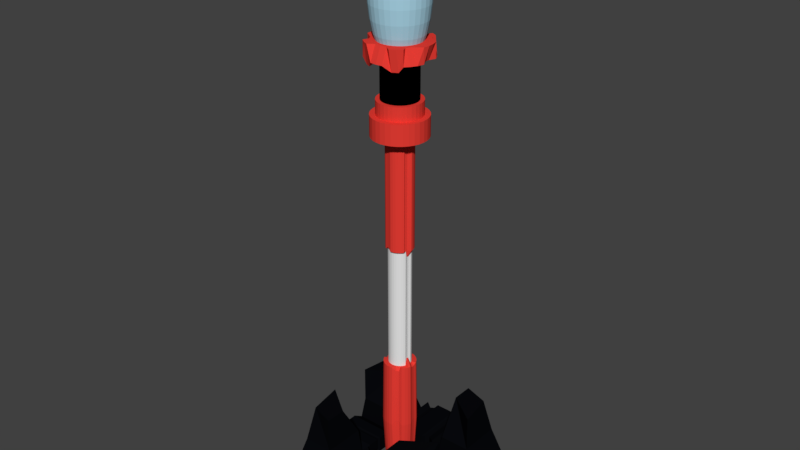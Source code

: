 # Source: Tower_Aura.blend  (saved by Blender 2.78.0; exported with 4.5.12 LTS)
import bpy
from mathutils import Matrix  # noqa: F401  (used for matrix-valued properties, if any)

bpy.ops.wm.read_factory_settings(use_empty=True)
scene = bpy.context.scene
scene.name = 'Scene'

# ---- collections
col_collection_1 = bpy.data.collections.new('Collection 1'); scene.collection.children.link(col_collection_1)

# ---- materials (node trees are filled in below, after node groups)
mat_aura_4 = bpy.data.materials.new('Aura_4')
mat_aura_4.alpha_threshold = 0.0
mat_aura_4.use_transparent_shadow = False
mat_aura_4.diffuse_color = (0.4005, 0.6667, 0.8, 1.0)
mat_aura_4.roughness = 0.5
mat_aura_1 = bpy.data.materials.new('Aura_1')
mat_aura_1.alpha_threshold = 0.0
mat_aura_1.use_transparent_shadow = False
mat_aura_1.diffuse_color = (0.8, 0.04663, 0.03452, 1.0)
mat_aura_1.roughness = 0.5
mat_aura_2 = bpy.data.materials.new('Aura_2')
mat_aura_2.alpha_threshold = 0.0
mat_aura_2.use_transparent_shadow = False
mat_aura_2.roughness = 0.5
mat_aura_3 = bpy.data.materials.new('Aura_3')
mat_aura_3.alpha_threshold = 0.0
mat_aura_3.use_transparent_shadow = False
mat_aura_3.diffuse_color = (0.0, 0.0, 0.0, 1.0)
mat_aura_3.roughness = 0.5
mat_aura_ground = bpy.data.materials.new('Aura_ground')
mat_aura_ground.alpha_threshold = 0.0
mat_aura_ground.use_transparent_shadow = False
mat_aura_ground.diffuse_color = (0.002531, 0.002968, 0.004242, 1.0)
mat_aura_ground.roughness = 0.5
mat_aura_ground.line_color = (0.0, 0.0, 0.0, 1.0)

# ---- material node trees

# ---- world
world_world = bpy.data.worlds.new('World'); scene.world = world_world
world_world.color = (0.05088, 0.05088, 0.05088)
world_world.use_sun_shadow = False
world_world.sun_shadow_jitter_overblur = 0.0
world_world.cycles.sampling_method = 'MANUAL'

# ---- meshes
me_sphere = bpy.data.meshes.new('Sphere')
me_sphere.from_pydata([(0.03806, 0.1913, 0.9808), (0.07466, 0.3753, 0.9239), (0.1084, 0.5449, 0.8315), (0.1379, 0.6935, 0.7071), (0.1622, 0.8155, 0.5556), (0.1802, 0.9061, 0.3827), (0.1913, 0.9619, 0.1951), (0.1951, 0.9808, 7.55e-08), (0.1913, 0.9619, -0.1951), (0.1802, 0.9061, -0.3827), (0.1622, 0.8155, -0.5556), (0.1379, 0.6935, -0.7071), (0.1084, 0.5449, -0.8315), (0.07466, 0.3753, -0.9239), (0.03806, 0.1913, -0.9808), (0.07466, 0.1802, 0.9808), (0.1464, 0.3536, 0.9239), (0.2126, 0.5133, 0.8315), (0.2706, 0.6533, 0.7071), (0.3182, 0.7682, 0.5556), (0.3536, 0.8536, 0.3827), (0.3753, 0.9061, 0.1951), (0.3827, 0.9239, 7.55e-08), (0.3753, 0.9061, -0.1951), (0.3536, 0.8536, -0.3827), (0.3182, 0.7682, -0.5556), (0.2706, 0.6533, -0.7071), (0.2126, 0.5133, -0.8315), (0.1464, 0.3536, -0.9239), (0.07466, 0.1802, -0.9808), (0.1084, 0.1622, 0.9808), (0.2126, 0.3182, 0.9239), (0.3087, 0.4619, 0.8315), (0.3928, 0.5879, 0.7071), (0.4619, 0.6913, 0.5556), (0.5133, 0.7682, 0.3827), (0.5449, 0.8155, 0.1951), (0.5556, 0.8315, 7.55e-08), (0.5449, 0.8155, -0.1951), (0.5133, 0.7682, -0.3827), (0.4619, 0.6913, -0.5556), (0.3928, 0.5879, -0.7071), (0.3087, 0.4619, -0.8315), (0.2126, 0.3182, -0.9239), (0.1084, 0.1622, -0.9808), (0.1379, 0.1379, 0.9808), (0.2706, 0.2706, 0.9239), (0.3928, 0.3928, 0.8315), (0.5, 0.5, 0.7071), (0.5879, 0.5879, 0.5556), (0.6533, 0.6533, 0.3827), (0.6935, 0.6935, 0.1951), (0.7071, 0.7071, 7.55e-08), (0.6935, 0.6935, -0.1951), (0.6533, 0.6533, -0.3827), (0.5879, 0.5879, -0.5556), (0.5, 0.5, -0.7071), (0.3928, 0.3928, -0.8315), (0.2706, 0.2706, -0.9239), (0.1379, 0.1379, -0.9808), (0.1622, 0.1084, 0.9808), (0.3182, 0.2126, 0.9239), (0.4619, 0.3087, 0.8315), (0.5879, 0.3928, 0.7071), (0.6913, 0.4619, 0.5556), (0.7682, 0.5133, 0.3827), (0.8155, 0.5449, 0.1951), (0.8315, 0.5556, 7.55e-08), (0.8155, 0.5449, -0.1951), (0.7682, 0.5133, -0.3827), (0.6913, 0.4619, -0.5556), (0.5879, 0.3928, -0.7071), (0.4619, 0.3087, -0.8315), (0.3182, 0.2126, -0.9239), (0.1622, 0.1084, -0.9808), (0.0, -3.258e-07, -1.0), (0.1802, 0.07466, 0.9808), (0.3536, 0.1464, 0.9239), (0.5133, 0.2126, 0.8315), (0.6533, 0.2706, 0.7071), (0.7682, 0.3182, 0.5556), (0.8536, 0.3536, 0.3827), (0.9061, 0.3753, 0.1951), (0.9239, 0.3827, 7.55e-08), (0.9061, 0.3753, -0.1951), (0.8536, 0.3536, -0.3827), (0.7682, 0.3182, -0.5556), (0.6533, 0.2706, -0.7071), (0.5133, 0.2126, -0.8315), (0.3536, 0.1464, -0.9239), (0.1802, 0.07466, -0.9808), (0.1913, 0.03806, 0.9808), (0.3753, 0.07466, 0.9239), (0.5449, 0.1084, 0.8315), (0.6935, 0.1379, 0.7071), (0.8155, 0.1622, 0.5556), (0.9061, 0.1802, 0.3827), (0.9619, 0.1913, 0.1951), (0.9808, 0.1951, 7.55e-08), (0.9619, 0.1913, -0.1951), (0.9061, 0.1802, -0.3827), (0.8155, 0.1622, -0.5556), (0.6935, 0.1379, -0.7071), (0.5449, 0.1084, -0.8315), (0.3753, 0.07466, -0.9239), (0.1913, 0.03806, -0.9808), (0.1951, -3.266e-07, 0.9808), (0.3827, -3.192e-07, 0.9239), (0.5556, -3.117e-07, 0.8315), (0.7071, -3.192e-07, 0.7071), (0.8315, -3.341e-07, 0.5556), (0.9239, -2.745e-07, 0.3827), (0.9808, -3.937e-07, 0.1951), (1.0, -3.788e-07, 7.55e-08), (0.9808, -3.937e-07, -0.1951), (0.9239, -2.298e-07, -0.3827), (0.8315, -3.341e-07, -0.5556), (0.7071, -3.192e-07, -0.7071), (0.5556, -3.415e-07, -0.8315), (0.3827, -3.043e-07, -0.9239), (0.1951, -3.08e-07, -0.9808), (0.1913, -0.03806, 0.9808), (0.3753, -0.07466, 0.9239), (0.5449, -0.1084, 0.8315), (0.6935, -0.138, 0.7071), (0.8155, -0.1622, 0.5556), (0.9061, -0.1802, 0.3827), (0.9619, -0.1913, 0.1951), (0.9808, -0.1951, 7.55e-08), (0.9619, -0.1913, -0.1951), (0.9061, -0.1802, -0.3827), (0.8155, -0.1622, -0.5556), (0.6935, -0.138, -0.7071), (0.5449, -0.1084, -0.8315), (0.3753, -0.07466, -0.9239), (0.1913, -0.03806, -0.9808), (0.1802, -0.07466, 0.9808), (0.3536, -0.1464, 0.9239), (0.5133, -0.2126, 0.8315), (0.6533, -0.2706, 0.7071), (0.7682, -0.3182, 0.5556), (0.8536, -0.3536, 0.3827), (0.9061, -0.3753, 0.1951), (0.9239, -0.3827, 7.55e-08), (0.9061, -0.3753, -0.1951), (0.8536, -0.3536, -0.3827), (0.7682, -0.3182, -0.5556), (0.6533, -0.2706, -0.7071), (0.5133, -0.2126, -0.8315), (0.3536, -0.1464, -0.9239), (0.1802, -0.07466, -0.9808), (0.1622, -0.1084, 0.9808), (0.3182, -0.2126, 0.9239), (0.4619, -0.3087, 0.8315), (0.5879, -0.3928, 0.7071), (0.6913, -0.4619, 0.5556), (0.7682, -0.5133, 0.3827), (0.8155, -0.5449, 0.1951), (0.8315, -0.5556, 7.55e-08), (0.8155, -0.5449, -0.1951), (0.7682, -0.5133, -0.3827), (0.6913, -0.4619, -0.5556), (0.5879, -0.3928, -0.7071), (0.4619, -0.3087, -0.8315), (0.3182, -0.2126, -0.9239), (0.1622, -0.1084, -0.9808), (0.1379, -0.138, 0.9808), (0.2706, -0.2706, 0.9239), (0.3928, -0.3928, 0.8315), (0.5, -0.5, 0.7071), (0.5879, -0.5879, 0.5556), (0.6533, -0.6533, 0.3827), (0.6935, -0.6935, 0.1951), (0.7071, -0.7071, 7.55e-08), (0.6935, -0.6935, -0.1951), (0.6533, -0.6533, -0.3827), (0.5879, -0.5879, -0.5556), (0.5, -0.5, -0.7071), (0.3928, -0.3928, -0.8315), (0.2706, -0.2706, -0.9239), (0.1379, -0.138, -0.9808), (0.1084, -0.1622, 0.9808), (0.2126, -0.3182, 0.9239), (0.3087, -0.4619, 0.8315), (0.3928, -0.5879, 0.7071), (0.4619, -0.6913, 0.5556), (0.5133, -0.7682, 0.3827), (0.5449, -0.8155, 0.1951), (0.5556, -0.8315, 7.55e-08), (0.5449, -0.8155, -0.1951), (0.5133, -0.7682, -0.3827), (0.4619, -0.6913, -0.5556), (0.3928, -0.5879, -0.7071), (0.3087, -0.4619, -0.8315), (0.2126, -0.3182, -0.9239), (0.1084, -0.1622, -0.9808), (0.07466, -0.1802, 0.9808), (0.1464, -0.3536, 0.9239), (0.2126, -0.5133, 0.8315), (0.2706, -0.6533, 0.7071), (0.3182, -0.7682, 0.5556), (0.3536, -0.8536, 0.3827), (0.3753, -0.9061, 0.1951), (0.3827, -0.9239, 7.55e-08), (0.3753, -0.9061, -0.1951), (0.3536, -0.8536, -0.3827), (0.3182, -0.7682, -0.5556), (0.2706, -0.6533, -0.7071), (0.2126, -0.5133, -0.8315), (0.1464, -0.3536, -0.9239), (0.07466, -0.1802, -0.9808), (0.03806, -0.1913, 0.9808), (0.07466, -0.3753, 0.9239), (0.1084, -0.5449, 0.8315), (0.1379, -0.6935, 0.7071), (0.1622, -0.8155, 0.5556), (0.1802, -0.9061, 0.3827), (0.1913, -0.9619, 0.1951), (0.1951, -0.9808, 7.55e-08), (0.1913, -0.9619, -0.1951), (0.1802, -0.9061, -0.3827), (0.1622, -0.8155, -0.5556), (0.1379, -0.6935, -0.7071), (0.1084, -0.5449, -0.8315), (0.07466, -0.3753, -0.9239), (0.03806, -0.1913, -0.9808), (-7.212e-09, -0.1951, 0.9808), (4.122e-08, -0.3827, 0.9239), (2.632e-08, -0.5556, 0.8315), (-2.584e-08, -0.7071, 0.7071), (-8.544e-08, -0.8315, 0.5556), (6.357e-08, -0.9239, 0.3827), (-8.544e-08, -0.9808, 0.1951), (-1.003e-07, -1.0, 7.55e-08), (-8.544e-08, -0.9808, -0.1951), (6.357e-08, -0.9239, -0.3827), (-8.544e-08, -0.8315, -0.5556), (-2.584e-08, -0.7071, -0.7071), (-1.094e-08, -0.5556, -0.8315), (3.964e-09, -0.3827, -0.9239), (3.964e-09, -0.1951, -0.9808), (-0.03806, -0.1913, 0.9808), (-0.07466, -0.3753, 0.9239), (-0.1084, -0.5449, 0.8315), (-0.1379, -0.6935, 0.7071), (-0.1622, -0.8155, 0.5556), (-0.1802, -0.9061, 0.3827), (-0.1913, -0.9619, 0.1951), (-0.1951, -0.9808, 7.55e-08), (-0.1913, -0.9619, -0.1951), (-0.1802, -0.9061, -0.3827), (-0.1622, -0.8155, -0.5556), (-0.1379, -0.6935, -0.7071), (-0.1084, -0.5449, -0.8315), (-0.07466, -0.3753, -0.9239), (-0.03806, -0.1913, -0.9808), (-0.07466, -0.1802, 0.9808), (-0.1464, -0.3536, 0.9239), (-0.2126, -0.5133, 0.8315), (-0.2706, -0.6533, 0.7071), (-0.3182, -0.7682, 0.5556), (-0.3536, -0.8536, 0.3827), (-0.3753, -0.9061, 0.1951), (-0.3827, -0.9239, 7.55e-08), (-0.3753, -0.9061, -0.1951), (-0.3536, -0.8536, -0.3827), (-0.3182, -0.7682, -0.5556), (-0.2706, -0.6533, -0.7071), (-0.2126, -0.5133, -0.8315), (-0.1464, -0.3536, -0.9239), (-0.07466, -0.1802, -0.9808), (-1.81e-07, -5.968e-07, 1.0), (-0.1084, -0.1622, 0.9808), (-0.2126, -0.3182, 0.9239), (-0.3087, -0.4619, 0.8315), (-0.3928, -0.5879, 0.7071), (-0.4619, -0.6913, 0.5556), (-0.5133, -0.7682, 0.3827), (-0.5449, -0.8155, 0.1951), (-0.5556, -0.8315, 7.55e-08), (-0.5449, -0.8155, -0.1951), (-0.5133, -0.7682, -0.3827), (-0.4619, -0.6913, -0.5556), (-0.3928, -0.5879, -0.7071), (-0.3087, -0.4619, -0.8315), (-0.2126, -0.3182, -0.9239), (-0.1084, -0.1622, -0.9808), (-0.1379, -0.138, 0.9808), (-0.2706, -0.2706, 0.9239), (-0.3928, -0.3928, 0.8315), (-0.5, -0.5, 0.7071), (-0.5879, -0.5879, 0.5556), (-0.6533, -0.6533, 0.3827), (-0.6935, -0.6935, 0.1951), (-0.7071, -0.7071, 7.55e-08), (-0.6935, -0.6935, -0.1951), (-0.6533, -0.6533, -0.3827), (-0.5879, -0.5879, -0.5556), (-0.5, -0.5, -0.7071), (-0.3928, -0.3928, -0.8315), (-0.2706, -0.2706, -0.9239), (-0.1379, -0.1379, -0.9808), (-0.1622, -0.1084, 0.9808), (-0.3182, -0.2126, 0.9239), (-0.4619, -0.3087, 0.8315), (-0.5879, -0.3928, 0.7071), (-0.6913, -0.4619, 0.5556), (-0.7682, -0.5133, 0.3827), (-0.8155, -0.5449, 0.1951), (-0.8315, -0.5556, 7.55e-08), (-0.8155, -0.5449, -0.1951), (-0.7682, -0.5133, -0.3827), (-0.6913, -0.4619, -0.5556), (-0.5879, -0.3928, -0.7071), (-0.4619, -0.3087, -0.8315), (-0.3182, -0.2126, -0.9239), (-0.1622, -0.1084, -0.9808), (-0.1802, -0.07466, 0.9808), (-0.3536, -0.1464, 0.9239), (-0.5133, -0.2126, 0.8315), (-0.6533, -0.2706, 0.7071), (-0.7682, -0.3182, 0.5556), (-0.8536, -0.3536, 0.3827), (-0.9061, -0.3753, 0.1951), (-0.9239, -0.3827, 7.55e-08), (-0.9061, -0.3753, -0.1951), (-0.8536, -0.3536, -0.3827), (-0.7682, -0.3182, -0.5556), (-0.6533, -0.2706, -0.7071), (-0.5133, -0.2126, -0.8315), (-0.3536, -0.1464, -0.9239), (-0.1802, -0.07466, -0.9808), (-0.1913, -0.03806, 0.9808), (-0.3753, -0.07466, 0.9239), (-0.5449, -0.1084, 0.8315), (-0.6935, -0.1379, 0.7071), (-0.8155, -0.1622, 0.5556), (-0.9061, -0.1802, 0.3827), (-0.9619, -0.1913, 0.1951), (-0.9808, -0.1951, 7.55e-08), (-0.9619, -0.1913, -0.1951), (-0.9061, -0.1802, -0.3827), (-0.8155, -0.1622, -0.5556), (-0.6935, -0.1379, -0.7071), (-0.5449, -0.1084, -0.8315), (-0.3753, -0.07466, -0.9239), (-0.1913, -0.03806, -0.9808), (-0.1951, -3.117e-07, 0.9808), (-0.3827, -2.819e-07, 0.9239), (-0.5556, -2.819e-07, 0.8315), (-0.7071, -1.851e-07, 0.7071), (-0.8315, -1.404e-07, 0.5556), (-0.9239, -3.192e-07, 0.3827), (-0.9808, -9.567e-08, 0.1951), (-1.0, -1.404e-07, 7.55e-08), (-0.9808, -9.567e-08, -0.1951), (-0.9239, -3.192e-07, -0.3827), (-0.8315, -1.404e-07, -0.5556), (-0.7071, -1.851e-07, -0.7071), (-0.5556, -2.596e-07, -0.8315), (-0.3827, -2.521e-07, -0.9239), (-0.1951, -3.155e-07, -0.9808), (-0.1913, 0.03806, 0.9808), (-0.3753, 0.07466, 0.9239), (-0.5449, 0.1084, 0.8315), (-0.6935, 0.1379, 0.7071), (-0.8155, 0.1622, 0.5556), (-0.9061, 0.1802, 0.3827), (-0.9619, 0.1913, 0.1951), (-0.9808, 0.1951, 7.55e-08), (-0.9619, 0.1913, -0.1951), (-0.9061, 0.1802, -0.3827), (-0.8155, 0.1622, -0.5556), (-0.6935, 0.1379, -0.7071), (-0.5449, 0.1084, -0.8315), (-0.3753, 0.07466, -0.9239), (-0.1913, 0.03806, -0.9808), (-0.1802, 0.07466, 0.9808), (-0.3536, 0.1464, 0.9239), (-0.5133, 0.2126, 0.8315), (-0.6533, 0.2706, 0.7071), (-0.7682, 0.3182, 0.5556), (-0.8536, 0.3536, 0.3827), (-0.9061, 0.3753, 0.1951), (-0.9239, 0.3827, 7.55e-08), (-0.9061, 0.3753, -0.1951), (-0.8536, 0.3536, -0.3827), (-0.7682, 0.3182, -0.5556), (-0.6533, 0.2706, -0.7071), (-0.5133, 0.2126, -0.8315), (-0.3536, 0.1464, -0.9239), (-0.1802, 0.07466, -0.9808), (-0.1622, 0.1084, 0.9808), (-0.3182, 0.2126, 0.9239), (-0.4619, 0.3087, 0.8315), (-0.5879, 0.3928, 0.7071), (-0.6913, 0.4619, 0.5556), (-0.7682, 0.5133, 0.3827), (-0.8155, 0.5449, 0.1951), (-0.8315, 0.5556, 7.55e-08), (-0.8155, 0.5449, -0.1951), (-0.7682, 0.5133, -0.3827), (-0.6913, 0.4619, -0.5556), (-0.5879, 0.3928, -0.7071), (-0.4619, 0.3087, -0.8315), (-0.3182, 0.2126, -0.9239), (-0.1622, 0.1084, -0.9808), (-0.1379, 0.1379, 0.9808), (-0.2706, 0.2706, 0.9239), (-0.3928, 0.3928, 0.8315), (-0.5, 0.5, 0.7071), (-0.5879, 0.5879, 0.5556), (-0.6533, 0.6533, 0.3827), (-0.6935, 0.6935, 0.1951), (-0.7071, 0.7071, 7.55e-08), (-0.6935, 0.6935, -0.1951), (-0.6533, 0.6533, -0.3827), (-0.5879, 0.5879, -0.5556), (-0.5, 0.5, -0.7071), (-0.3928, 0.3928, -0.8315), (-0.2706, 0.2706, -0.9239), (-0.1379, 0.1379, -0.9808), (-0.1084, 0.1622, 0.9808), (-0.2126, 0.3182, 0.9239), (-0.3087, 0.4619, 0.8315), (-0.3928, 0.5879, 0.7071), (-0.4619, 0.6913, 0.5556), (-0.5133, 0.7682, 0.3827), (-0.5449, 0.8155, 0.1951), (-0.5556, 0.8315, 7.55e-08), (-0.5449, 0.8155, -0.1951), (-0.5133, 0.7682, -0.3827), (-0.4619, 0.6913, -0.5556), (-0.3928, 0.5879, -0.7071), (-0.3087, 0.4619, -0.8315), (-0.2126, 0.3182, -0.9239), (-0.1084, 0.1622, -0.9808), (-0.07466, 0.1802, 0.9808), (-0.1464, 0.3536, 0.9239), (-0.2126, 0.5133, 0.8315), (-0.2706, 0.6533, 0.7071), (-0.3182, 0.7682, 0.5556), (-0.3536, 0.8536, 0.3827), (-0.3753, 0.9061, 0.1951), (-0.3827, 0.9239, 7.55e-08), (-0.3753, 0.9061, -0.1951), (-0.3536, 0.8536, -0.3827), (-0.3182, 0.7682, -0.5556), (-0.2706, 0.6533, -0.7071), (-0.2126, 0.5133, -0.8315), (-0.1464, 0.3536, -0.9239), (-0.07466, 0.1802, -0.9808), (-0.03806, 0.1913, 0.9808), (-0.07466, 0.3753, 0.9239), (-0.1084, 0.5449, 0.8315), (-0.1379, 0.6935, 0.7071), (-0.1622, 0.8155, 0.5556), (-0.1802, 0.9061, 0.3827), (-0.1913, 0.9619, 0.1951), (-0.1951, 0.9808, 7.55e-08), (-0.1913, 0.9619, -0.1951), (-0.1802, 0.9061, -0.3827), (-0.1622, 0.8155, -0.5556), (-0.1379, 0.6935, -0.7071), (-0.1084, 0.5449, -0.8315), (-0.07466, 0.3753, -0.9239), (-0.03806, 0.1913, -0.9808), (3.749e-08, 0.1951, 0.9808), (7.847e-08, 0.3827, 0.9239), (1.083e-07, 0.5556, 0.8315), (1.53e-07, 0.7071, 0.7071), (2.722e-07, 0.8315, 0.5556), (6.357e-08, 0.9239, 0.3827), (2.573e-07, 0.9808, 0.1951), (2.722e-07, 1.0, 7.55e-08), (2.573e-07, 0.9808, -0.1951), (6.357e-08, 0.9239, -0.3827), (2.722e-07, 0.8315, -0.5556), (1.53e-07, 0.7071, -0.7071), (1.232e-07, 0.5556, -0.8315), (7.847e-08, 0.3827, -0.9239), (1.514e-08, 0.1951, -0.9808)], [], [(468, 467, 0, 1), (476, 475, 8, 9), (469, 468, 1, 2), (477, 476, 9, 10), (470, 469, 2, 3), (478, 477, 10, 11), (471, 470, 3, 4), (479, 478, 11, 12), (472, 471, 4, 5), (480, 479, 12, 13), (473, 472, 5, 6), (481, 480, 13, 14), (474, 473, 6, 7), (467, 271, 0), (75, 481, 14), (475, 474, 7, 8), (7, 6, 21, 22), (0, 271, 15), (75, 14, 29), (8, 7, 22, 23), (1, 0, 15, 16), (9, 8, 23, 24), (2, 1, 16, 17), (10, 9, 24, 25), (3, 2, 17, 18), (11, 10, 25, 26), (4, 3, 18, 19), (12, 11, 26, 27), (5, 4, 19, 20), (13, 12, 27, 28), (6, 5, 20, 21), (14, 13, 28, 29), (26, 25, 40, 41), (19, 18, 33, 34), (27, 26, 41, 42), (20, 19, 34, 35), (28, 27, 42, 43), (21, 20, 35, 36), (29, 28, 43, 44), (22, 21, 36, 37), (15, 271, 30), (75, 29, 44), (23, 22, 37, 38), (16, 15, 30, 31), (24, 23, 38, 39), (17, 16, 31, 32), (25, 24, 39, 40), (18, 17, 32, 33), (75, 44, 59), (38, 37, 52, 53), (31, 30, 45, 46), (39, 38, 53, 54), (32, 31, 46, 47), (40, 39, 54, 55), (33, 32, 47, 48), (41, 40, 55, 56), (34, 33, 48, 49), (42, 41, 56, 57), (35, 34, 49, 50), (43, 42, 57, 58), (36, 35, 50, 51), (44, 43, 58, 59), (37, 36, 51, 52), (30, 271, 45), (57, 56, 71, 72), (50, 49, 64, 65), (58, 57, 72, 73), (51, 50, 65, 66), (59, 58, 73, 74), (52, 51, 66, 67), (45, 271, 60), (75, 59, 74), (53, 52, 67, 68), (46, 45, 60, 61), (54, 53, 68, 69), (47, 46, 61, 62), (55, 54, 69, 70), (48, 47, 62, 63), (56, 55, 70, 71), (49, 48, 63, 64), (61, 60, 76, 77), (69, 68, 84, 85), (62, 61, 77, 78), (70, 69, 85, 86), (63, 62, 78, 79), (71, 70, 86, 87), (64, 63, 79, 80), (72, 71, 87, 88), (65, 64, 80, 81), (73, 72, 88, 89), (66, 65, 81, 82), (74, 73, 89, 90), (67, 66, 82, 83), (60, 271, 76), (75, 74, 90), (68, 67, 83, 84), (81, 80, 95, 96), (89, 88, 103, 104), (82, 81, 96, 97), (90, 89, 104, 105), (83, 82, 97, 98), (76, 271, 91), (75, 90, 105), (84, 83, 98, 99), (77, 76, 91, 92), (85, 84, 99, 100), (78, 77, 92, 93), (86, 85, 100, 101), (79, 78, 93, 94), (87, 86, 101, 102), (80, 79, 94, 95), (88, 87, 102, 103), (100, 99, 114, 115), (93, 92, 107, 108), (101, 100, 115, 116), (94, 93, 108, 109), (102, 101, 116, 117), (95, 94, 109, 110), (103, 102, 117, 118), (96, 95, 110, 111), (104, 103, 118, 119), (97, 96, 111, 112), (105, 104, 119, 120), (98, 97, 112, 113), (91, 271, 106), (75, 105, 120), (99, 98, 113, 114), (92, 91, 106, 107), (119, 118, 133, 134), (112, 111, 126, 127), (120, 119, 134, 135), (113, 112, 127, 128), (106, 271, 121), (75, 120, 135), (114, 113, 128, 129), (107, 106, 121, 122), (115, 114, 129, 130), (108, 107, 122, 123), (116, 115, 130, 131), (109, 108, 123, 124), (117, 116, 131, 132), (110, 109, 124, 125), (118, 117, 132, 133), (111, 110, 125, 126), (123, 122, 137, 138), (131, 130, 145, 146), (124, 123, 138, 139), (132, 131, 146, 147), (125, 124, 139, 140), (133, 132, 147, 148), (126, 125, 140, 141), (134, 133, 148, 149), (127, 126, 141, 142), (135, 134, 149, 150), (128, 127, 142, 143), (121, 271, 136), (75, 135, 150), (129, 128, 143, 144), (122, 121, 136, 137), (130, 129, 144, 145), (142, 141, 156, 157), (150, 149, 164, 165), (143, 142, 157, 158), (136, 271, 151), (75, 150, 165), (144, 143, 158, 159), (137, 136, 151, 152), (145, 144, 159, 160), (138, 137, 152, 153), (146, 145, 160, 161), (139, 138, 153, 154), (147, 146, 161, 162), (140, 139, 154, 155), (148, 147, 162, 163), (141, 140, 155, 156), (149, 148, 163, 164), (161, 160, 175, 176), (154, 153, 168, 169), (162, 161, 176, 177), (155, 154, 169, 170), (163, 162, 177, 178), (156, 155, 170, 171), (164, 163, 178, 179), (157, 156, 171, 172), (165, 164, 179, 180), (158, 157, 172, 173), (151, 271, 166), (75, 165, 180), (159, 158, 173, 174), (152, 151, 166, 167), (160, 159, 174, 175), (153, 152, 167, 168), (180, 179, 194, 195), (173, 172, 187, 188), (166, 271, 181), (75, 180, 195), (174, 173, 188, 189), (167, 166, 181, 182), (175, 174, 189, 190), (168, 167, 182, 183), (176, 175, 190, 191), (169, 168, 183, 184), (177, 176, 191, 192), (170, 169, 184, 185), (178, 177, 192, 193), (171, 170, 185, 186), (179, 178, 193, 194), (172, 171, 186, 187), (192, 191, 206, 207), (185, 184, 199, 200), (193, 192, 207, 208), (186, 185, 200, 201), (194, 193, 208, 209), (187, 186, 201, 202), (195, 194, 209, 210), (188, 187, 202, 203), (181, 271, 196), (75, 195, 210), (189, 188, 203, 204), (182, 181, 196, 197), (190, 189, 204, 205), (183, 182, 197, 198), (191, 190, 205, 206), (184, 183, 198, 199), (196, 271, 211), (75, 210, 225), (204, 203, 218, 219), (197, 196, 211, 212), (205, 204, 219, 220), (198, 197, 212, 213), (206, 205, 220, 221), (199, 198, 213, 214), (207, 206, 221, 222), (200, 199, 214, 215), (208, 207, 222, 223), (201, 200, 215, 216), (209, 208, 223, 224), (202, 201, 216, 217), (210, 209, 224, 225), (203, 202, 217, 218), (215, 214, 229, 230), (223, 222, 237, 238), (216, 215, 230, 231), (224, 223, 238, 239), (217, 216, 231, 232), (225, 224, 239, 240), (218, 217, 232, 233), (211, 271, 226), (75, 225, 240), (219, 218, 233, 234), (212, 211, 226, 227), (220, 219, 234, 235), (213, 212, 227, 228), (221, 220, 235, 236), (214, 213, 228, 229), (222, 221, 236, 237), (234, 233, 248, 249), (227, 226, 241, 242), (235, 234, 249, 250), (228, 227, 242, 243), (236, 235, 250, 251), (229, 228, 243, 244), (237, 236, 251, 252), (230, 229, 244, 245), (238, 237, 252, 253), (231, 230, 245, 246), (239, 238, 253, 254), (232, 231, 246, 247), (240, 239, 254, 255), (233, 232, 247, 248), (226, 271, 241), (75, 240, 255), (253, 252, 267, 268), (246, 245, 260, 261), (254, 253, 268, 269), (247, 246, 261, 262), (255, 254, 269, 270), (248, 247, 262, 263), (241, 271, 256), (75, 255, 270), (249, 248, 263, 264), (242, 241, 256, 257), (250, 249, 264, 265), (243, 242, 257, 258), (251, 250, 265, 266), (244, 243, 258, 259), (252, 251, 266, 267), (245, 244, 259, 260), (257, 256, 272, 273), (265, 264, 280, 281), (258, 257, 273, 274), (266, 265, 281, 282), (259, 258, 274, 275), (267, 266, 282, 283), (260, 259, 275, 276), (268, 267, 283, 284), (261, 260, 276, 277), (269, 268, 284, 285), (262, 261, 277, 278), (270, 269, 285, 286), (263, 262, 278, 279), (256, 271, 272), (75, 270, 286), (264, 263, 279, 280), (277, 276, 291, 292), (285, 284, 299, 300), (278, 277, 292, 293), (286, 285, 300, 301), (279, 278, 293, 294), (272, 271, 287), (75, 286, 301), (280, 279, 294, 295), (273, 272, 287, 288), (281, 280, 295, 296), (274, 273, 288, 289), (282, 281, 296, 297), (275, 274, 289, 290), (283, 282, 297, 298), (276, 275, 290, 291), (284, 283, 298, 299), (296, 295, 310, 311), (289, 288, 303, 304), (297, 296, 311, 312), (290, 289, 304, 305), (298, 297, 312, 313), (291, 290, 305, 306), (299, 298, 313, 314), (292, 291, 306, 307), (300, 299, 314, 315), (293, 292, 307, 308), (301, 300, 315, 316), (294, 293, 308, 309), (287, 271, 302), (75, 301, 316), (295, 294, 309, 310), (288, 287, 302, 303), (315, 314, 329, 330), (308, 307, 322, 323), (316, 315, 330, 331), (309, 308, 323, 324), (302, 271, 317), (75, 316, 331), (310, 309, 324, 325), (303, 302, 317, 318), (311, 310, 325, 326), (304, 303, 318, 319), (312, 311, 326, 327), (305, 304, 319, 320), (313, 312, 327, 328), (306, 305, 320, 321), (314, 313, 328, 329), (307, 306, 321, 322), (327, 326, 341, 342), (320, 319, 334, 335), (328, 327, 342, 343), (321, 320, 335, 336), (329, 328, 343, 344), (322, 321, 336, 337), (330, 329, 344, 345), (323, 322, 337, 338), (331, 330, 345, 346), (324, 323, 338, 339), (317, 271, 332), (75, 331, 346), (325, 324, 339, 340), (318, 317, 332, 333), (326, 325, 340, 341), (319, 318, 333, 334), (346, 345, 360, 361), (339, 338, 353, 354), (332, 271, 347), (75, 346, 361), (340, 339, 354, 355), (333, 332, 347, 348), (341, 340, 355, 356), (334, 333, 348, 349), (342, 341, 356, 357), (335, 334, 349, 350), (343, 342, 357, 358), (336, 335, 350, 351), (344, 343, 358, 359), (337, 336, 351, 352), (345, 344, 359, 360), (338, 337, 352, 353), (350, 349, 364, 365), (358, 357, 372, 373), (351, 350, 365, 366), (359, 358, 373, 374), (352, 351, 366, 367), (360, 359, 374, 375), (353, 352, 367, 368), (361, 360, 375, 376), (354, 353, 368, 369), (347, 271, 362), (75, 361, 376), (355, 354, 369, 370), (348, 347, 362, 363), (356, 355, 370, 371), (349, 348, 363, 364), (357, 356, 371, 372), (369, 368, 383, 384), (362, 271, 377), (75, 376, 391), (370, 369, 384, 385), (363, 362, 377, 378), (371, 370, 385, 386), (364, 363, 378, 379), (372, 371, 386, 387), (365, 364, 379, 380), (373, 372, 387, 388), (366, 365, 380, 381), (374, 373, 388, 389), (367, 366, 381, 382), (375, 374, 389, 390), (368, 367, 382, 383), (376, 375, 390, 391), (388, 387, 402, 403), (381, 380, 395, 396), (389, 388, 403, 404), (382, 381, 396, 397), (390, 389, 404, 405), (383, 382, 397, 398), (391, 390, 405, 406), (384, 383, 398, 399), (377, 271, 392), (75, 391, 406), (385, 384, 399, 400), (378, 377, 392, 393), (386, 385, 400, 401), (379, 378, 393, 394), (387, 386, 401, 402), (380, 379, 394, 395), (392, 271, 407), (75, 406, 421), (400, 399, 414, 415), (393, 392, 407, 408), (401, 400, 415, 416), (394, 393, 408, 409), (402, 401, 416, 417), (395, 394, 409, 410), (403, 402, 417, 418), (396, 395, 410, 411), (404, 403, 418, 419), (397, 396, 411, 412), (405, 404, 419, 420), (398, 397, 412, 413), (406, 405, 420, 421), (399, 398, 413, 414), (411, 410, 425, 426), (419, 418, 433, 434), (412, 411, 426, 427), (420, 419, 434, 435), (413, 412, 427, 428), (421, 420, 435, 436), (414, 413, 428, 429), (407, 271, 422), (75, 421, 436), (415, 414, 429, 430), (408, 407, 422, 423), (416, 415, 430, 431), (409, 408, 423, 424), (417, 416, 431, 432), (410, 409, 424, 425), (418, 417, 432, 433), (430, 429, 444, 445), (423, 422, 437, 438), (431, 430, 445, 446), (424, 423, 438, 439), (432, 431, 446, 447), (425, 424, 439, 440), (433, 432, 447, 448), (426, 425, 440, 441), (434, 433, 448, 449), (427, 426, 441, 442), (435, 434, 449, 450), (428, 427, 442, 443), (436, 435, 450, 451), (429, 428, 443, 444), (422, 271, 437), (75, 436, 451), (449, 448, 463, 464), (442, 441, 456, 457), (450, 449, 464, 465), (443, 442, 457, 458), (451, 450, 465, 466), (444, 443, 458, 459), (437, 271, 452), (75, 451, 466), (445, 444, 459, 460), (438, 437, 452, 453), (446, 445, 460, 461), (439, 438, 453, 454), (447, 446, 461, 462), (440, 439, 454, 455), (448, 447, 462, 463), (441, 440, 455, 456), (461, 460, 475, 476), (454, 453, 468, 469), (462, 461, 476, 477), (455, 454, 469, 470), (463, 462, 477, 478), (456, 455, 470, 471), (464, 463, 478, 479), (457, 456, 471, 472), (465, 464, 479, 480), (458, 457, 472, 473), (466, 465, 480, 481), (459, 458, 473, 474), (452, 271, 467), (75, 466, 481), (460, 459, 474, 475), (453, 452, 467, 468)])
me_sphere.materials.append(mat_aura_4)
me_sphere.use_remesh_preserve_volume = False
me_sphere.use_remesh_preserve_attributes = False
me_sphere.use_mirror_vertex_groups = False
me_sphere.update()
me_cylinder = bpy.data.meshes.new('Cylinder')
me_cylinder.from_pydata([(0.0, 1.0, -1.325), (0.02974, 1.17, -0.8019), (0.1951, 0.9808, -1.325), (0.2586, 1.3, -0.8277), (0.3827, 0.9239, -1.325), (0.5073, 1.225, -0.8277), (0.5556, 0.8315, -1.325), (0.7365, 1.102, -0.8277), (0.7071, 0.7071, -1.325), (0.9374, 0.9374, -0.8277), (0.8315, 0.5556, -1.325), (1.102, 0.7365, -0.8277), (0.9239, 0.3827, -1.325), (1.225, 0.5073, -0.8277), (0.9808, 0.1951, -1.325), (1.207, 0.24, -0.8128), (1.0, 7.55e-08, -1.325), (1.23, 4.656e-08, -0.8128), (0.9808, -0.1951, -1.325), (1.3, -0.2586, -0.8277), (0.9239, -0.3827, -1.325), (1.225, -0.5073, -0.8277), (0.8315, -0.5556, -1.325), (1.102, -0.7365, -0.8277), (0.7071, -0.7071, -1.325), (0.9374, -0.9374, -0.8277), (0.5556, -0.8315, -1.325), (0.6749, -0.9565, -0.8019), (0.3827, -0.9239, -1.325), (0.4741, -1.064, -0.8019), (0.1951, -0.9808, -1.325), (0.2586, -1.3, -0.8277), (-3.258e-07, -1.0, -1.325), (-4.706e-07, -1.326, -0.8277), (-0.1951, -0.9808, -1.325), (-0.2586, -1.3, -0.8277), (-0.3827, -0.9239, -1.325), (-0.5073, -1.225, -0.8277), (-0.5556, -0.8315, -1.325), (-0.7365, -1.102, -0.8277), (-0.7071, -0.7071, -1.325), (-0.9374, -0.9374, -0.8277), (-0.8315, -0.5556, -1.325), (-1.102, -0.7365, -0.8277), (-0.9239, -0.3827, -1.325), (-1.225, -0.5073, -0.8277), (-0.9808, -0.1951, -1.325), (-1.207, -0.24, -0.8128), (-1.0, 9.656e-07, -1.325), (-1.23, 1.142e-06, -0.8128), (-0.9808, 0.1951, -1.325), (-1.3, 0.2586, -0.8277), (-0.9239, 0.3827, -1.325), (-1.225, 0.5073, -0.8277), (-0.8315, 0.5556, -1.325), (-1.102, 0.7365, -0.8277), (-0.7071, 0.7071, -1.325), (-0.9374, 0.9374, -0.8277), (-0.5556, 0.8315, -1.325), (-0.7365, 1.102, -0.8277), (-0.3827, 0.9239, -1.325), (-0.5073, 1.225, -0.8277), (-0.1951, 0.9808, -1.325), (-0.1968, 1.148, -0.8019), (0.2449, 1.231, -0.4119), (0.02974, 1.108, -0.4377), (0.4803, 1.16, -0.4119), (0.6973, 1.044, -0.4119), (0.8875, 0.8875, -0.4119), (1.044, 0.6973, -0.4119), (1.16, 0.4803, -0.4119), (1.143, 0.2273, -0.4268), (1.165, 5.998e-08, -0.4268), (1.231, -0.2449, -0.4119), (1.16, -0.4803, -0.4119), (1.044, -0.6973, -0.4119), (0.8875, -0.8875, -0.4119), (0.6406, -0.9051, -0.4377), (0.4505, -1.007, -0.4377), (0.2449, -1.231, -0.4119), (-5.483e-07, -1.255, -0.4119), (-0.2449, -1.231, -0.4119), (-0.4803, -1.16, -0.4119), (-0.6973, -1.044, -0.4119), (-0.8875, -0.8875, -0.4119), (-1.044, -0.6973, -0.4119), (-1.16, -0.4803, -0.4119), (-1.143, -0.2273, -0.4268), (-1.165, 1.097e-06, -0.4268), (-1.231, 0.2449, -0.4119), (-1.16, 0.4803, -0.4119), (-1.044, 0.6973, -0.4119), (-0.8875, 0.8875, -0.4119), (-0.6973, 1.044, -0.4119), (-0.4803, 1.16, -0.4119), (-0.1847, 1.087, -0.4377), (0.1735, 0.8721, -0.4119), (-1.238e-07, 0.8892, -0.4119), (0.3403, 0.8215, -0.4119), (0.494, 0.7393, -0.4119), (0.6288, 0.6288, -0.4119), (0.7393, 0.494, -0.4119), (0.8215, 0.3403, -0.4119), (0.8721, 0.1735, -0.4119), (0.7917, -0.00952, -0.3693), (0.7765, -0.164, -0.3693), (0.8215, -0.3403, -0.4119), (0.7393, -0.494, -0.4119), (0.6288, -0.6288, -0.4119), (0.494, -0.7393, -0.4119), (0.3403, -0.8215, -0.4119), (0.1735, -0.8721, -0.4119), (-4.136e-07, -0.8892, -0.4119), (-0.1735, -0.8721, -0.4119), (-0.3403, -0.8215, -0.4119), (-0.494, -0.7393, -0.4119), (-0.6288, -0.6288, -0.4119), (-0.7393, -0.494, -0.4119), (-0.8215, -0.3403, -0.4119), (-0.7765, -0.164, -0.3693), (-0.7917, -0.00952, -0.3693), (-0.8721, 0.1735, -0.4119), (-0.8215, 0.3403, -0.4119), (-0.7393, 0.494, -0.4119), (-0.6288, 0.6288, -0.4119), (-0.494, 0.7393, -0.4119), (-0.3403, 0.8215, -0.4119), (-0.1735, 0.8721, -0.4119), (0.1738, 0.874, 0.3643), (8.69e-08, 0.8911, 0.3643), (0.341, 0.8233, 0.3643), (0.4951, 0.7409, 0.3643), (0.6301, 0.6301, 0.3643), (0.7409, 0.4951, 0.3643), (0.8233, 0.341, 0.3643), (0.874, 0.1738, 0.3643), (0.7934, -0.00952, 0.3218), (0.7781, -0.1643, 0.3218), (0.8233, -0.341, 0.3643), (0.7409, -0.4951, 0.3643), (0.6301, -0.6301, 0.3643), (0.4951, -0.7409, 0.3643), (0.341, -0.8233, 0.3643), (0.1738, -0.874, 0.3643), (-2.035e-07, -0.8911, 0.3643), (-0.1738, -0.874, 0.3643), (-0.341, -0.8233, 0.3643), (-0.4951, -0.7409, 0.3643), (-0.6301, -0.6301, 0.3643), (-0.7409, -0.4951, 0.3643), (-0.8233, -0.341, 0.3643), (-0.7781, -0.1643, 0.3218), (-0.7934, -0.00952, 0.3218), (-0.874, 0.1738, 0.3643), (-0.8233, 0.341, 0.3643), (-0.7409, 0.4951, 0.3643), (-0.6301, 0.6301, 0.3643), (-0.4951, 0.7409, 0.3643), (-0.341, 0.8233, 0.3643), (-0.1738, 0.874, 0.3643), (0.207, 1.041, 0.3643), (5.954e-08, 1.061, 0.3643), (0.3919, 0.9339, 0.3799), (0.567, 0.8403, 0.3799), (0.7502, 0.7502, 0.3643), (0.8821, 0.5894, 0.3643), (0.9801, 0.406, 0.3643), (1.041, 0.207, 0.3643), (1.061, 5.699e-08, 0.3643), (0.822, -0.207, 0.3643), (0.7616, -0.406, 0.3643), (0.8821, -0.5894, 0.3643), (0.7502, -0.7502, 0.3643), (0.5894, -0.8821, 0.3643), (0.406, -0.9801, 0.3643), (0.207, -1.041, 0.3643), (-2.861e-07, -1.061, 0.3643), (-0.1932, -0.9951, 0.3799), (-0.3832, -0.9375, 0.3799), (-0.5894, -0.8821, 0.3643), (-0.7502, -0.7502, 0.3643), (-0.8821, -0.5894, 0.3643), (-0.9801, -0.406, 0.3643), (-1.041, -0.207, 0.3643), (-1.061, 1.001e-06, 0.3643), (-1.041, 0.207, 0.3643), (-0.6782, 0.406, 0.3643), (-0.5801, 0.5894, 0.3643), (-0.7502, 0.7502, 0.3643), (-0.5894, 0.8821, 0.3643), (-0.406, 0.9801, 0.3643), (-0.207, 1.041, 0.3643), (0.207, 1.041, 1.053), (-7.204e-08, 1.061, 1.053), (0.3919, 0.9339, 1.037), (0.567, 0.8403, 1.037), (0.7502, 0.7502, 1.053), (0.8821, 0.5894, 1.053), (0.9801, 0.406, 1.053), (1.041, 0.207, 1.053), (1.061, 5.699e-08, 1.053), (0.822, -0.207, 1.053), (0.7616, -0.406, 1.053), (0.8821, -0.5894, 1.053), (0.7502, -0.7502, 1.053), (0.5894, -0.8821, 1.053), (0.406, -0.9801, 1.053), (0.207, -1.041, 1.053), (-4.177e-07, -1.061, 1.053), (-0.1932, -0.9951, 1.037), (-0.3832, -0.9375, 1.037), (-0.5894, -0.8821, 1.053), (-0.7502, -0.7502, 1.053), (-0.8821, -0.5894, 1.053), (-0.9801, -0.406, 1.053), (-1.041, -0.207, 1.053), (-1.061, 1.001e-06, 1.053), (-1.041, 0.207, 1.053), (-0.6782, 0.406, 1.053), (-0.5801, 0.5894, 1.053), (-0.7502, 0.7502, 1.053), (-0.5894, 0.8821, 1.053), (-0.406, 0.9801, 1.053), (-0.207, 1.041, 1.053), (0.4132, 2.077, 1.053), (-2.12e-07, 2.118, 1.053), (0.8104, 1.957, 1.053), (1.177, 1.761, 1.053), (1.497, 1.497, 1.053), (1.761, 1.177, 1.053), (1.957, 0.8104, 1.053), (2.077, 0.4132, 1.053), (2.118, -1.831e-07, 1.053), (2.077, -0.4132, 1.053), (1.957, -0.8104, 1.053), (1.761, -1.177, 1.053), (1.497, -1.497, 1.053), (1.177, -1.761, 1.053), (0.8104, -1.957, 1.053), (0.4132, -2.077, 1.053), (-9.021e-07, -2.118, 1.053), (-0.4132, -2.077, 1.053), (-0.8104, -1.957, 1.053), (-1.177, -1.761, 1.053), (-1.497, -1.497, 1.053), (-1.761, -1.177, 1.053), (-1.957, -0.8104, 1.053), (-2.077, -0.4132, 1.053), (-2.118, 1.702e-06, 1.053), (-2.077, 0.4132, 1.053), (-1.957, 0.8104, 1.053), (-1.761, 1.177, 1.053), (-1.497, 1.497, 1.053), (-1.177, 1.761, 1.053), (-0.8104, 1.957, 1.053), (-0.4132, 2.077, 1.053), (0.4132, 2.077, 1.178), (-2.846e-07, 2.118, 1.178), (0.8104, 1.957, 1.178), (1.177, 1.761, 1.178), (1.497, 1.497, 1.178), (1.761, 1.177, 1.178), (1.957, 0.8104, 1.178), (2.077, 0.4132, 1.178), (2.118, -1.831e-07, 1.178), (2.077, -0.4132, 1.178), (1.957, -0.8104, 1.178), (1.761, -1.177, 1.178), (1.497, -1.497, 1.178), (1.177, -1.761, 1.178), (0.8104, -1.957, 1.178), (0.4132, -2.077, 1.178), (-9.746e-07, -2.118, 1.178), (-0.4132, -2.077, 1.178), (-0.8104, -1.957, 1.178), (-1.177, -1.761, 1.178), (-1.497, -1.497, 1.178), (-1.761, -1.177, 1.178), (-1.957, -0.8104, 1.178), (-2.077, -0.4132, 1.178), (-2.118, 1.702e-06, 1.178), (-2.077, 0.4132, 1.178), (-1.957, 0.8104, 1.178), (-1.761, 1.177, 1.178), (-1.497, 1.497, 1.178), (-1.177, 1.761, 1.178), (-0.8104, 1.957, 1.178), (-0.4132, 2.077, 1.178), (0.3314, 1.666, 1.178), (-2.27e-07, 1.699, 1.178), (0.65, 1.569, 1.178), (0.9437, 1.412, 1.178), (1.201, 1.201, 1.178), (1.412, 0.9437, 1.178), (1.569, 0.65, 1.178), (1.666, 0.3314, 1.178), (1.699, -8.199e-08, 1.178), (1.666, -0.3314, 1.178), (1.569, -0.65, 1.178), (1.412, -0.9437, 1.178), (1.201, -1.201, 1.178), (0.9437, -1.412, 1.178), (0.65, -1.569, 1.178), (0.3314, -1.666, 1.178), (-7.804e-07, -1.699, 1.178), (-0.3314, -1.666, 1.178), (-0.65, -1.569, 1.178), (-0.9437, -1.412, 1.178), (-1.201, -1.201, 1.178), (-1.412, -0.9437, 1.178), (-1.569, -0.65, 1.178), (-1.666, -0.3314, 1.178), (-1.699, 1.43e-06, 1.178), (-1.666, 0.3314, 1.178), (-1.569, 0.65, 1.178), (-1.412, 0.9437, 1.178), (-1.201, 1.201, 1.178), (-0.9437, 1.412, 1.178), (-0.65, 1.569, 1.178), (-0.3314, 1.666, 1.178), (0.3314, 1.666, 1.264), (-3.25e-07, 1.699, 1.264), (0.65, 1.569, 1.264), (0.9437, 1.412, 1.264), (1.201, 1.201, 1.264), (1.412, 0.9437, 1.264), (1.569, 0.65, 1.264), (1.666, 0.3314, 1.264), (1.699, -8.199e-08, 1.264), (1.666, -0.3314, 1.264), (1.569, -0.65, 1.264), (1.412, -0.9437, 1.264), (1.201, -1.201, 1.264), (0.9437, -1.412, 1.264), (0.65, -1.569, 1.264), (0.3314, -1.666, 1.264), (-8.784e-07, -1.699, 1.264), (-0.3314, -1.666, 1.264), (-0.65, -1.569, 1.264), (-0.9437, -1.412, 1.264), (-1.201, -1.201, 1.264), (-1.412, -0.9437, 1.264), (-1.569, -0.65, 1.264), (-1.666, -0.3314, 1.264), (-1.699, 1.43e-06, 1.264), (-1.666, 0.3314, 1.264), (-1.569, 0.65, 1.264), (-1.412, 0.9437, 1.264), (-1.201, 1.201, 1.264), (-0.9437, 1.412, 1.264), (-0.65, 1.569, 1.264), (-0.3314, 1.666, 1.264), (0.2709, 1.362, 1.264), (-2.772e-07, 1.389, 1.264), (0.5314, 1.283, 1.264), (0.7715, 1.155, 1.264), (0.982, 0.982, 1.264), (1.155, 0.7715, 1.264), (1.283, 0.5314, 1.264), (1.362, 0.2709, 1.264), (1.389, -5.194e-09, 1.264), (1.362, -0.2709, 1.264), (1.283, -0.5314, 1.264), (1.155, -0.7715, 1.264), (0.982, -0.982, 1.264), (0.7715, -1.155, 1.264), (0.5314, -1.283, 1.264), (0.2709, -1.362, 1.264), (-7.297e-07, -1.389, 1.264), (-0.2709, -1.362, 1.264), (-0.5314, -1.283, 1.264), (-0.7715, -1.155, 1.264), (-0.982, -0.982, 1.264), (-1.155, -0.7715, 1.264), (-1.283, -0.5314, 1.264), (-1.362, -0.2709, 1.264), (-1.389, 1.231e-06, 1.264), (-1.362, 0.2709, 1.264), (-1.283, 0.5314, 1.264), (-1.155, 0.7715, 1.264), (-0.982, 0.982, 1.264), (-0.7715, 1.155, 1.264), (-0.5314, 1.283, 1.264), (-0.2709, 1.362, 1.264), (0.2709, 1.362, 1.505), (-3.758e-07, 1.389, 1.505), (0.5314, 1.283, 1.505), (0.7715, 1.155, 1.505), (0.982, 0.982, 1.505), (1.155, 0.7715, 1.505), (1.283, 0.5314, 1.505), (1.362, 0.2709, 1.505), (1.389, -5.194e-09, 1.505), (1.362, -0.2709, 1.505), (1.283, -0.5314, 1.505), (1.155, -0.7715, 1.505), (0.982, -0.982, 1.505), (0.7715, -1.155, 1.505), (0.5314, -1.283, 1.505), (0.2709, -1.362, 1.505), (-8.283e-07, -1.389, 1.505), (-0.2709, -1.362, 1.505), (-0.5314, -1.283, 1.505), (-0.7715, -1.155, 1.505), (-0.982, -0.982, 1.505), (-1.155, -0.7715, 1.505), (-1.283, -0.5314, 1.505), (-1.362, -0.2709, 1.505), (-1.389, 1.231e-06, 1.505), (-1.362, 0.2709, 1.505), (-1.283, 0.5314, 1.505), (-1.155, 0.7715, 1.505), (-0.982, 0.982, 1.505), (-0.7715, 1.155, 1.505), (-0.5314, 1.283, 1.505), (-0.2709, 1.362, 1.505), (0.4826, 2.426, 1.505), (-5.166e-07, 2.474, 1.505), (0.9466, 2.285, 1.505), (1.374, 2.057, 1.505), (1.749, 1.749, 1.505), (2.057, 1.374, 1.505), (2.285, 0.9466, 1.505), (2.083, 0.4484, 1.505), (2.124, 0.03414, 1.505), (2.426, -0.4826, 1.505), (2.285, -0.9466, 1.505), (2.057, -1.374, 1.505), (1.749, -1.749, 1.505), (1.374, -1.787, 1.469), (0.9466, -2.016, 1.469), (0.4826, -2.426, 1.505), (-1.323e-06, -2.474, 1.505), (-0.4826, -2.426, 1.505), (-0.9466, -2.016, 1.469), (-1.374, -1.787, 1.469), (-1.749, -1.749, 1.505), (-2.057, -1.374, 1.505), (-2.285, -0.9466, 1.505), (-2.426, -0.4826, 1.505), (-2.124, 0.03414, 1.505), (-2.083, 0.4484, 1.505), (-2.285, 0.9466, 1.505), (-2.057, 1.374, 1.505), (-1.749, 1.749, 1.505), (-1.374, 2.057, 1.505), (-0.9466, 2.285, 1.505), (-0.4826, 2.426, 1.505), (0.4826, 1.581, 1.597), (-3.063e-07, 1.629, 1.597), (0.9466, 2.285, 1.597), (1.374, 2.057, 1.597), (1.385, 1.71, 1.597), (1.629, 1.413, 1.597), (2.285, 0.9466, 1.597), (2.426, 0.4826, 1.597), (2.474, -2.828e-07, 1.597), (2.426, -0.4826, 1.597), (1.729, -0.9986, 1.597), (1.556, -1.322, 1.597), (1.749, -1.749, 1.597), (1.374, -2.057, 1.597), (0.9466, -2.285, 1.597), (0.4826, -1.947, 1.597), (-1.112e-06, -1.994, 1.597), (-0.4826, -1.947, 1.597), (-0.9466, -2.285, 1.597), (-1.374, -2.057, 1.597), (-1.749, -1.749, 1.597), (-1.556, -1.322, 1.597), (-1.729, -0.9986, 1.597), (-2.426, -0.4826, 1.597), (-2.474, 1.919e-06, 1.597), (-2.426, 0.4826, 1.597), (-2.285, 0.9466, 1.597), (-1.629, 1.413, 1.597), (-1.385, 1.71, 1.597), (-1.374, 2.057, 1.597), (-0.9466, 2.285, 1.597), (-0.4826, 1.581, 1.597)], [], [(0, 1, 3, 2), (2, 3, 5, 4), (4, 5, 7, 6), (6, 7, 9, 8), (8, 9, 11, 10), (10, 11, 13, 12), (12, 13, 15, 14), (14, 15, 17, 16), (16, 17, 19, 18), (18, 19, 21, 20), (20, 21, 23, 22), (22, 23, 25, 24), (24, 25, 27, 26), (26, 27, 29, 28), (28, 29, 31, 30), (30, 31, 33, 32), (32, 33, 35, 34), (34, 35, 37, 36), (36, 37, 39, 38), (38, 39, 41, 40), (40, 41, 43, 42), (42, 43, 45, 44), (44, 45, 47, 46), (46, 47, 49, 48), (48, 49, 51, 50), (50, 51, 53, 52), (52, 53, 55, 54), (54, 55, 57, 56), (56, 57, 59, 58), (58, 59, 61, 60), (19, 17, 72, 73), (60, 61, 63, 62), (62, 63, 1, 0), (0, 2, 4, 6, 8, 10, 12, 14, 16, 18, 20, 22, 24, 26, 28, 30, 32, 34, 36, 38, 40, 42, 44, 46, 48, 50, 52, 54, 56, 58, 60, 62), (88, 87, 119, 120), (37, 35, 81, 82), (55, 53, 90, 91), (11, 9, 68, 69), (29, 27, 77, 78), (47, 45, 86, 87), (3, 1, 65, 64), (1, 63, 95, 65), (21, 19, 73, 74), (39, 37, 82, 83), (57, 55, 91, 92), (13, 11, 69, 70), (31, 29, 78, 79), (49, 47, 87, 88), (5, 3, 64, 66), (23, 21, 74, 75), (41, 39, 83, 84), (59, 57, 92, 93), (15, 13, 70, 71), (33, 31, 79, 80), (51, 49, 88, 89), (7, 5, 66, 67), (25, 23, 75, 76), (43, 41, 84, 85), (61, 59, 93, 94), (17, 15, 71, 72), (35, 33, 80, 81), (53, 51, 89, 90), (9, 7, 67, 68), (27, 25, 76, 77), (45, 43, 85, 86), (63, 61, 94, 95), (123, 122, 154, 155), (75, 74, 106, 107), (89, 88, 120, 121), (76, 75, 107, 108), (90, 89, 121, 122), (77, 76, 108, 109), (91, 90, 122, 123), (78, 77, 109, 110), (64, 65, 97, 96), (92, 91, 123, 124), (79, 78, 110, 111), (66, 64, 96, 98), (93, 92, 124, 125), (80, 79, 111, 112), (67, 66, 98, 99), (94, 93, 125, 126), (81, 80, 112, 113), (68, 67, 99, 100), (95, 94, 126, 127), (82, 81, 113, 114), (69, 68, 100, 101), (65, 95, 127, 97), (83, 82, 114, 115), (70, 69, 101, 102), (84, 83, 115, 116), (71, 70, 102, 103), (85, 84, 116, 117), (72, 71, 103, 104), (86, 85, 117, 118), (73, 72, 104, 105), (87, 86, 118, 119), (74, 73, 105, 106), (158, 157, 189, 190), (110, 109, 141, 142), (96, 97, 129, 128), (124, 123, 155, 156), (111, 110, 142, 143), (98, 96, 128, 130), (125, 124, 156, 157), (112, 111, 143, 144), (99, 98, 130, 131), (126, 125, 157, 158), (113, 112, 144, 145), (100, 99, 131, 132), (127, 126, 158, 159), (114, 113, 145, 146), (101, 100, 132, 133), (97, 127, 159, 129), (115, 114, 146, 147), (102, 101, 133, 134), (116, 115, 147, 148), (103, 102, 134, 135), (117, 116, 148, 149), (104, 103, 135, 136), (118, 117, 149, 150), (105, 104, 136, 137), (119, 118, 150, 151), (106, 105, 137, 138), (120, 119, 151, 152), (107, 106, 138, 139), (121, 120, 152, 153), (108, 107, 139, 140), (122, 121, 153, 154), (109, 108, 140, 141), (180, 179, 211, 212), (145, 144, 176, 177), (132, 131, 163, 164), (159, 158, 190, 191), (146, 145, 177, 178), (133, 132, 164, 165), (129, 159, 191, 161), (147, 146, 178, 179), (134, 133, 165, 166), (148, 147, 179, 180), (135, 134, 166, 167), (149, 148, 180, 181), (136, 135, 167, 168), (150, 149, 181, 182), (137, 136, 168, 169), (151, 150, 182, 183), (138, 137, 169, 170), (152, 151, 183, 184), (139, 138, 170, 171), (153, 152, 184, 185), (140, 139, 171, 172), (154, 153, 185, 186), (141, 140, 172, 173), (155, 154, 186, 187), (142, 141, 173, 174), (128, 129, 161, 160), (156, 155, 187, 188), (143, 142, 174, 175), (130, 128, 160, 162), (157, 156, 188, 189), (144, 143, 175, 176), (131, 130, 162, 163), (215, 214, 246, 247), (167, 166, 198, 199), (181, 180, 212, 213), (168, 167, 199, 200), (182, 181, 213, 214), (169, 168, 200, 201), (183, 182, 214, 215), (170, 169, 201, 202), (184, 183, 215, 216), (171, 170, 202, 203), (185, 184, 216, 217), (172, 171, 203, 204), (186, 185, 217, 218), (173, 172, 204, 205), (187, 186, 218, 219), (174, 173, 205, 206), (160, 161, 193, 192), (188, 187, 219, 220), (175, 174, 206, 207), (162, 160, 192, 194), (189, 188, 220, 221), (176, 175, 207, 208), (163, 162, 194, 195), (190, 189, 221, 222), (177, 176, 208, 209), (164, 163, 195, 196), (191, 190, 222, 223), (178, 177, 209, 210), (165, 164, 196, 197), (161, 191, 223, 193), (179, 178, 210, 211), (166, 165, 197, 198), (250, 249, 281, 282), (202, 201, 233, 234), (216, 215, 247, 248), (203, 202, 234, 235), (217, 216, 248, 249), (204, 203, 235, 236), (218, 217, 249, 250), (205, 204, 236, 237), (219, 218, 250, 251), (206, 205, 237, 238), (192, 193, 225, 224), (220, 219, 251, 252), (207, 206, 238, 239), (194, 192, 224, 226), (221, 220, 252, 253), (208, 207, 239, 240), (195, 194, 226, 227), (222, 221, 253, 254), (209, 208, 240, 241), (196, 195, 227, 228), (223, 222, 254, 255), (210, 209, 241, 242), (197, 196, 228, 229), (193, 223, 255, 225), (211, 210, 242, 243), (198, 197, 229, 230), (212, 211, 243, 244), (199, 198, 230, 231), (213, 212, 244, 245), (200, 199, 231, 232), (214, 213, 245, 246), (201, 200, 232, 233), (258, 256, 288, 290), (237, 236, 268, 269), (251, 250, 282, 283), (238, 237, 269, 270), (224, 225, 257, 256), (252, 251, 283, 284), (239, 238, 270, 271), (226, 224, 256, 258), (253, 252, 284, 285), (240, 239, 271, 272), (227, 226, 258, 259), (254, 253, 285, 286), (241, 240, 272, 273), (228, 227, 259, 260), (255, 254, 286, 287), (242, 241, 273, 274), (229, 228, 260, 261), (225, 255, 287, 257), (243, 242, 274, 275), (230, 229, 261, 262), (244, 243, 275, 276), (231, 230, 262, 263), (245, 244, 276, 277), (232, 231, 263, 264), (246, 245, 277, 278), (233, 232, 264, 265), (247, 246, 278, 279), (234, 233, 265, 266), (248, 247, 279, 280), (235, 234, 266, 267), (249, 248, 280, 281), (236, 235, 267, 268), (293, 292, 324, 325), (285, 284, 316, 317), (272, 271, 303, 304), (259, 258, 290, 291), (286, 285, 317, 318), (273, 272, 304, 305), (260, 259, 291, 292), (287, 286, 318, 319), (274, 273, 305, 306), (261, 260, 292, 293), (257, 287, 319, 289), (275, 274, 306, 307), (262, 261, 293, 294), (276, 275, 307, 308), (263, 262, 294, 295), (277, 276, 308, 309), (264, 263, 295, 296), (278, 277, 309, 310), (265, 264, 296, 297), (279, 278, 310, 311), (266, 265, 297, 298), (280, 279, 311, 312), (267, 266, 298, 299), (281, 280, 312, 313), (268, 267, 299, 300), (282, 281, 313, 314), (269, 268, 300, 301), (283, 282, 314, 315), (270, 269, 301, 302), (256, 257, 289, 288), (284, 283, 315, 316), (271, 270, 302, 303), (328, 327, 359, 360), (289, 319, 351, 321), (307, 306, 338, 339), (294, 293, 325, 326), (308, 307, 339, 340), (295, 294, 326, 327), (309, 308, 340, 341), (296, 295, 327, 328), (310, 309, 341, 342), (297, 296, 328, 329), (311, 310, 342, 343), (298, 297, 329, 330), (312, 311, 343, 344), (299, 298, 330, 331), (313, 312, 344, 345), (300, 299, 331, 332), (314, 313, 345, 346), (301, 300, 332, 333), (315, 314, 346, 347), (302, 301, 333, 334), (288, 289, 321, 320), (316, 315, 347, 348), (303, 302, 334, 335), (290, 288, 320, 322), (317, 316, 348, 349), (304, 303, 335, 336), (291, 290, 322, 323), (318, 317, 349, 350), (305, 304, 336, 337), (292, 291, 323, 324), (319, 318, 350, 351), (306, 305, 337, 338), (363, 362, 394, 395), (342, 341, 373, 374), (329, 328, 360, 361), (343, 342, 374, 375), (330, 329, 361, 362), (344, 343, 375, 376), (331, 330, 362, 363), (345, 344, 376, 377), (332, 331, 363, 364), (346, 345, 377, 378), (333, 332, 364, 365), (347, 346, 378, 379), (334, 333, 365, 366), (320, 321, 353, 352), (348, 347, 379, 380), (335, 334, 366, 367), (322, 320, 352, 354), (349, 348, 380, 381), (336, 335, 367, 368), (323, 322, 354, 355), (350, 349, 381, 382), (337, 336, 368, 369), (324, 323, 355, 356), (351, 350, 382, 383), (338, 337, 369, 370), (325, 324, 356, 357), (321, 351, 383, 353), (339, 338, 370, 371), (326, 325, 357, 358), (340, 339, 371, 372), (327, 326, 358, 359), (341, 340, 372, 373), (398, 397, 429, 430), (377, 376, 408, 409), (364, 363, 395, 396), (378, 377, 409, 410), (365, 364, 396, 397), (379, 378, 410, 411), (366, 365, 397, 398), (352, 353, 385, 384), (380, 379, 411, 412), (367, 366, 398, 399), (354, 352, 384, 386), (381, 380, 412, 413), (368, 367, 399, 400), (355, 354, 386, 387), (382, 381, 413, 414), (369, 368, 400, 401), (356, 355, 387, 388), (383, 382, 414, 415), (370, 369, 401, 402), (357, 356, 388, 389), (353, 383, 415, 385), (371, 370, 402, 403), (358, 357, 389, 390), (372, 371, 403, 404), (359, 358, 390, 391), (373, 372, 404, 405), (360, 359, 391, 392), (374, 373, 405, 406), (361, 360, 392, 393), (375, 374, 406, 407), (362, 361, 393, 394), (376, 375, 407, 408), (433, 432, 464, 465), (384, 385, 417, 416), (412, 411, 443, 444), (399, 398, 430, 431), (386, 384, 416, 418), (413, 412, 444, 445), (400, 399, 431, 432), (387, 386, 418, 419), (414, 413, 445, 446), (401, 400, 432, 433), (388, 387, 419, 420), (415, 414, 446, 447), (402, 401, 433, 434), (389, 388, 420, 421), (385, 415, 447, 417), (403, 402, 434, 435), (390, 389, 421, 422), (404, 403, 435, 436), (391, 390, 422, 423), (405, 404, 436, 437), (392, 391, 423, 424), (406, 405, 437, 438), (393, 392, 424, 425), (407, 406, 438, 439), (394, 393, 425, 426), (408, 407, 439, 440), (395, 394, 426, 427), (409, 408, 440, 441), (396, 395, 427, 428), (410, 409, 441, 442), (397, 396, 428, 429), (411, 410, 442, 443), (448, 449, 479, 478, 477, 476, 475, 474, 473, 472, 471, 470, 469, 468, 467, 466, 465, 464, 463, 462, 461, 460, 459, 458, 457, 456, 455, 454, 453, 452, 451, 450), (420, 419, 451, 452), (447, 446, 478, 479), (434, 433, 465, 466), (421, 420, 452, 453), (417, 447, 479, 449), (435, 434, 466, 467), (422, 421, 453, 454), (436, 435, 467, 468), (423, 422, 454, 455), (437, 436, 468, 469), (424, 423, 455, 456), (438, 437, 469, 470), (425, 424, 456, 457), (439, 438, 470, 471), (426, 425, 457, 458), (440, 439, 471, 472), (427, 426, 458, 459), (441, 440, 472, 473), (428, 427, 459, 460), (442, 441, 473, 474), (429, 428, 460, 461), (443, 442, 474, 475), (430, 429, 461, 462), (416, 417, 449, 448), (444, 443, 475, 476), (431, 430, 462, 463), (418, 416, 448, 450), (445, 444, 476, 477), (432, 431, 463, 464), (419, 418, 450, 451), (446, 445, 477, 478)])
me_cylinder.polygons.foreach_set('material_index', [0, 0, 0, 0, 0, 0, 0, 0, 0, 0, 0, 0, 0, 0, 0, 0, 0, 0, 0, 0, 0, 0, 0, 0, 0, 0, 0, 0, 0, 0, 0, 0, 0, 0, 0, 0, 0, 0, 0, 0, 0, 0, 0, 0, 0, 0, 0, 0, 0, 0, 0, 0, 0, 0, 0, 0, 0, 0, 0, 0, 0, 0, 0, 0, 0, 0, 1, 0, 0, 0, 0, 0, 0, 0, 0, 0, 0, 0, 0, 0, 0, 0, 0, 0, 0, 0, 0, 0, 0, 0, 0, 0, 0, 0, 0, 0, 0, 0, 0, 1, 1, 1, 1, 1, 1, 1, 1, 1, 1, 1, 1, 1, 1, 1, 1, 1, 1, 1, 1, 1, 1, 1, 1, 1, 1, 1, 1, 1, 1, 1, 0, 0, 0, 0, 0, 0, 0, 0, 0, 0, 0, 0, 0, 0, 0, 0, 0, 0, 0, 0, 0, 0, 0, 0, 0, 0, 0, 0, 0, 0, 0, 0, 0, 0, 0, 0, 0, 0, 0, 0, 0, 0, 0, 0, 0, 0, 0, 0, 0, 0, 0, 0, 0, 0, 0, 0, 0, 0, 0, 0, 0, 0, 0, 0, 0, 0, 0, 0, 0, 0, 0, 0, 0, 0, 0, 0, 0, 0, 0, 0, 0, 0, 0, 0, 0, 0, 0, 0, 0, 0, 0, 0, 0, 0, 0, 0, 0, 0, 0, 0, 0, 0, 0, 0, 0, 0, 0, 0, 0, 0, 0, 0, 0, 0, 0, 0, 0, 0, 0, 0, 0, 0, 0, 0, 0, 0, 0, 0, 0, 0, 0, 0, 0, 0, 0, 0, 0, 0, 0, 0, 0, 0, 0, 0, 0, 0, 0, 0, 0, 0, 0, 0, 0, 0, 0, 0, 0, 0, 0, 0, 0, 0, 0, 0, 0, 0, 0, 0, 0, 0, 0, 0, 0, 0, 0, 0, 0, 0, 0, 0, 0, 0, 0, 0, 0, 0, 0, 0, 0, 0, 0, 0, 2, 0, 0, 0, 0, 0, 0, 0, 0, 0, 0, 0, 0, 0, 0, 0, 0, 0, 0, 0, 0, 0, 0, 0, 0, 0, 0, 0, 0, 0, 0, 0, 0, 2, 2, 2, 2, 2, 2, 2, 2, 2, 2, 2, 2, 2, 2, 2, 2, 2, 2, 2, 2, 2, 2, 2, 2, 2, 2, 2, 2, 2, 2, 2, 0, 0, 0, 0, 0, 0, 0, 0, 0, 0, 0, 0, 0, 0, 0, 0, 0, 0, 0, 0, 0, 0, 0, 0, 0, 0, 0, 0, 0, 0, 0, 0, 0, 0, 0, 0, 0, 0, 0, 0, 0, 0, 0, 0, 0, 0, 0, 0, 0, 0, 0, 0, 0, 0, 0, 0, 0, 0, 0, 0, 0, 0, 0, 0])
me_cylinder.materials.append(mat_aura_1)
me_cylinder.materials.append(mat_aura_2)
me_cylinder.materials.append(mat_aura_3)
me_cylinder.use_remesh_preserve_volume = False
me_cylinder.use_remesh_preserve_attributes = False
me_cylinder.use_mirror_vertex_groups = False
me_cylinder.update()
me_cube = bpy.data.meshes.new('Cube')
me_cube.from_pydata([(-1.27, 3.245, 0.008307), (-1.27, 1.245, 0.008307), (-3.27, 1.245, 0.008307), (-3.27, 3.245, 0.008307), (-1.27, 3.245, 0.1923), (-1.27, 1.078, 0.1923), (-3.27, 1.078, 0.1923), (-3.27, 3.245, 0.1923), (-1.27, 3.245, 0.4839), (-1.27, 1.078, 0.4839), (-3.27, 3.245, 0.4839), (-3.27, 1.078, 0.4839), (-1.27, 0.6013, 0.3104), (-3.27, 0.6013, 0.3104), (-1.27, 0.6013, 0.602), (-3.27, 0.6013, 0.602), (-1.27, 0.09481, 0.3104), (-3.27, 0.09481, 0.3104), (-1.27, 0.09481, 0.602), (-3.27, 0.09481, 0.602), (-1.368, 0.03609, 0.3247), (-3.172, 0.03609, 0.3247), (-1.368, 0.03609, 0.5878), (-3.172, 0.03609, 0.5878), (-1.368, 0.0, 0.3247), (-3.172, 0.0, 0.3247), (-1.368, 0.0, 0.5878), (-3.172, 0.0, 0.5878), (-0.9754, 3.245, 0.455), (-0.9754, 1.078, 0.455), (-0.9754, 3.245, 0.7466), (-0.9754, 1.078, 0.7466), (-0.6719, 3.042, 0.4823), (-0.6719, 1.281, 0.4823), (-0.6719, 3.042, 0.7193), (-0.6719, 1.281, 0.7193), (-0.4969, 3.115, 0.4724), (-0.4969, 1.207, 0.4724), (-0.4969, 3.115, 0.7292), (-0.4969, 1.207, 0.7292), (-0.4323, 3.314, 0.4456), (-0.4323, 1.009, 0.4456), (-0.4323, 3.314, 0.7559), (-0.4323, 1.009, 0.7559), (0.0, 3.314, 0.4456), (0.0, 1.009, 0.4456), (0.0, 3.314, 0.7559), (0.0, 1.009, 0.7559), (-1.589, 2.9, 0.9551), (-1.589, 1.009, 0.9551), (-2.951, 2.9, 0.9551), (-2.951, 1.009, 0.9551), (-1.589, 2.9, 1.579), (-1.589, 1.975, 1.579), (-2.688, 2.544, 1.579), (-2.951, 1.009, 1.579)], [], [(0, 1, 2, 3), (5, 4, 28, 29), (0, 4, 5, 1), (1, 5, 6, 2), (2, 6, 7, 3), (4, 0, 3, 7), (10, 11, 51, 50), (7, 6, 11, 10), (4, 7, 10, 8), (5, 9, 14, 12), (12, 14, 18, 16), (11, 6, 13, 15), (9, 11, 15, 14), (6, 5, 12, 13), (16, 18, 22, 20), (13, 12, 16, 17), (15, 13, 17, 19), (14, 15, 19, 18), (23, 21, 25, 27), (17, 16, 20, 21), (19, 17, 21, 23), (18, 19, 23, 22), (25, 24, 26, 27), (22, 23, 27, 26), (20, 22, 26, 24), (21, 20, 24, 25), (29, 28, 32, 33), (9, 5, 29, 31), (4, 8, 30, 28), (8, 9, 31, 30), (35, 33, 37, 39), (31, 29, 33, 35), (30, 31, 35, 34), (28, 30, 34, 32), (36, 38, 42, 40), (34, 35, 39, 38), (32, 34, 38, 36), (33, 32, 36, 37), (43, 41, 45, 47), (37, 36, 40, 41), (39, 37, 41, 43), (38, 39, 43, 42), (45, 44, 46, 47), (42, 43, 47, 46), (40, 42, 46, 44), (41, 40, 44, 45), (51, 49, 53, 55), (8, 10, 50, 48), (11, 9, 49, 51), (9, 8, 48, 49), (52, 54, 55, 53), (49, 48, 52, 53), (50, 51, 55, 54), (48, 50, 54, 52)])
me_cube.materials.append(mat_aura_ground)
me_cube.use_remesh_preserve_volume = False
me_cube.use_remesh_preserve_attributes = False
me_cube.use_mirror_vertex_groups = False
me_cube.update()

# ---- objects
ob_sphere = bpy.data.objects.new('Sphere', me_sphere)
ob_cylinder = bpy.data.objects.new('Cylinder', me_cylinder)
ob_cube = bpy.data.objects.new('Cube', me_cube)

# ---- transforms, parenting, visibility, modifiers, constraints
ob_sphere.location = (-2.258e-06, -6.407e-07, 27.31)
ob_sphere.scale = (1.476, 1.476, 3.825)
ob_sphere.lineart.crease_threshold = 0.0
ob_cylinder.location = (-2.258e-06, -6.407e-07, 11.29)
ob_cylinder.scale = (0.6761, 0.6761, 8.521)
ob_cylinder.lineart.crease_threshold = 0.0
ob_cube.location = (2.776e-07, 7.878e-08, 0.06685)
ob_cube.scale = (1.197, 1.197, 3.1)
ob_cube.lock_rotations_4d = False
ob_cube.empty_display_type = 'ARROWS'
ob_cube.lineart.crease_threshold = 0.0
_m = ob_cube.modifiers.new('Mirror', 'MIRROR')
_m.use_axis = (True, True, False)
_m.use_clip = True

# ---- collection membership
col_collection_1.objects.link(ob_sphere)
col_collection_1.objects.link(ob_cylinder)
col_collection_1.objects.link(ob_cube)

# ---- scene / render settings (as saved in the file)
scene.frame_start = 1; scene.frame_end = 250; scene.frame_set(1)
scene.render.engine = 'BLENDER_EEVEE_NEXT'
scene.render.resolution_percentage = 50
scene.render.dither_intensity = 0.0
scene.cycles.use_denoising = False
scene.cycles.samples = 128
scene.cycles.sampling_pattern = 'TABULATED_SOBOL'
scene.cycles.light_sampling_threshold = 0.0
scene.cycles.use_adaptive_sampling = False
scene.cycles.use_light_tree = False
scene.cycles.blur_glossy = 0.0
scene.cycles.sample_clamp_indirect = 0.0
scene.view_settings.view_transform = 'Standard'
bpy.context.view_layer.update()

# ---- added for rendering (the .blend has no active camera and no usable light): camera, sun
cam_auto = bpy.data.cameras.new('AutoCamera')
cam_auto.lens = 50.0
cam_auto.sensor_width = 36.0
cam_auto.clip_end = 1000.0
ob_auto_camera = bpy.data.objects.new('AutoCamera', cam_auto)
scene.collection.objects.link(ob_auto_camera)
ob_auto_camera.location = (30.5974, -36.7168, 40.0428)
ob_auto_camera.rotation_euler = (1.09748, -7.21219e-08, 0.694738)
scene.camera = ob_auto_camera
light_auto_sun = bpy.data.lights.new('AutoSun', 'SUN')
light_auto_sun.energy = 3.0
light_auto_sun.angle = 0.0523599
ob_auto_sun = bpy.data.objects.new('AutoSun', light_auto_sun)
scene.collection.objects.link(ob_auto_sun)
ob_auto_sun.rotation_euler = (0.872665, 0.174533, 0.523599)
bpy.context.view_layer.update()

